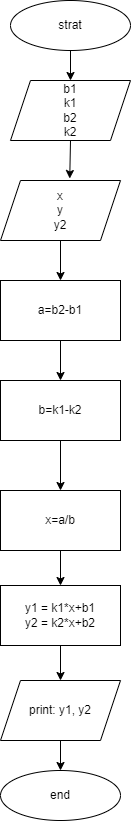

The diagram above was exported from draw.io. Its source (the exported page's mxGraphModel, read from the mxfile embedded in the PNG):
<mxGraphModel dx="644" dy="574" grid="1" gridSize="10" guides="1" tooltips="1" connect="1" arrows="1" fold="1" page="1" pageScale="1" pageWidth="827" pageHeight="1169" math="0" shadow="0">
  <root>
    <mxCell id="0" />
    <mxCell id="1" parent="0" />
    <mxCell id="4" style="edgeStyle=none;html=1;exitX=0.5;exitY=1;exitDx=0;exitDy=0;entryX=0.5;entryY=0;entryDx=0;entryDy=0;" edge="1" parent="1" source="2" target="3">
      <mxGeometry relative="1" as="geometry" />
    </mxCell>
    <mxCell id="2" value="strat" style="ellipse;whiteSpace=wrap;html=1;" vertex="1" parent="1">
      <mxGeometry x="250" width="120" height="50" as="geometry" />
    </mxCell>
    <mxCell id="6" style="edgeStyle=none;html=1;exitX=0.5;exitY=1;exitDx=0;exitDy=0;entryX=0.577;entryY=-0.033;entryDx=0;entryDy=0;entryPerimeter=0;" edge="1" parent="1" source="3" target="5">
      <mxGeometry relative="1" as="geometry" />
    </mxCell>
    <mxCell id="3" value="b1&lt;br&gt;k1&lt;br&gt;b2&lt;br&gt;k2" style="shape=parallelogram;perimeter=parallelogramPerimeter;whiteSpace=wrap;html=1;fixedSize=1;" vertex="1" parent="1">
      <mxGeometry x="250" y="80" width="120" height="60" as="geometry" />
    </mxCell>
    <mxCell id="8" style="edgeStyle=none;html=1;exitX=0.5;exitY=1;exitDx=0;exitDy=0;entryX=0.5;entryY=0;entryDx=0;entryDy=0;" edge="1" parent="1" source="5" target="7">
      <mxGeometry relative="1" as="geometry" />
    </mxCell>
    <mxCell id="5" value="x&lt;br&gt;y&lt;br&gt;y2" style="shape=parallelogram;perimeter=parallelogramPerimeter;whiteSpace=wrap;html=1;fixedSize=1;" vertex="1" parent="1">
      <mxGeometry x="240" y="180" width="120" height="60" as="geometry" />
    </mxCell>
    <mxCell id="10" style="edgeStyle=none;html=1;exitX=0.5;exitY=1;exitDx=0;exitDy=0;entryX=0.5;entryY=0;entryDx=0;entryDy=0;" edge="1" parent="1" source="7" target="9">
      <mxGeometry relative="1" as="geometry" />
    </mxCell>
    <mxCell id="7" value="a=b2-b1" style="rounded=0;whiteSpace=wrap;html=1;" vertex="1" parent="1">
      <mxGeometry x="240" y="280" width="120" height="60" as="geometry" />
    </mxCell>
    <mxCell id="12" style="edgeStyle=none;html=1;exitX=0.5;exitY=1;exitDx=0;exitDy=0;entryX=0.5;entryY=0;entryDx=0;entryDy=0;" edge="1" parent="1" source="9" target="11">
      <mxGeometry relative="1" as="geometry" />
    </mxCell>
    <mxCell id="9" value="b=k1-k2" style="rounded=0;whiteSpace=wrap;html=1;" vertex="1" parent="1">
      <mxGeometry x="240" y="380" width="120" height="60" as="geometry" />
    </mxCell>
    <mxCell id="14" style="edgeStyle=none;html=1;exitX=0.5;exitY=1;exitDx=0;exitDy=0;" edge="1" parent="1" source="11" target="13">
      <mxGeometry relative="1" as="geometry" />
    </mxCell>
    <mxCell id="11" value="x=a/b" style="rounded=0;whiteSpace=wrap;html=1;" vertex="1" parent="1">
      <mxGeometry x="240" y="490" width="120" height="60" as="geometry" />
    </mxCell>
    <mxCell id="17" value="" style="edgeStyle=none;html=1;" edge="1" parent="1" source="13" target="15">
      <mxGeometry relative="1" as="geometry" />
    </mxCell>
    <mxCell id="13" value="y1 = k1*x+b1&lt;br&gt;y2 = k2*x+b2" style="rounded=0;whiteSpace=wrap;html=1;" vertex="1" parent="1">
      <mxGeometry x="240" y="585" width="120" height="60" as="geometry" />
    </mxCell>
    <mxCell id="18" style="edgeStyle=none;html=1;exitX=0.5;exitY=1;exitDx=0;exitDy=0;" edge="1" parent="1" source="15" target="16">
      <mxGeometry relative="1" as="geometry" />
    </mxCell>
    <mxCell id="15" value="print: y1, y2" style="shape=parallelogram;perimeter=parallelogramPerimeter;whiteSpace=wrap;html=1;fixedSize=1;" vertex="1" parent="1">
      <mxGeometry x="240" y="680" width="120" height="60" as="geometry" />
    </mxCell>
    <mxCell id="16" value="end" style="ellipse;whiteSpace=wrap;html=1;" vertex="1" parent="1">
      <mxGeometry x="240" y="770" width="120" height="50" as="geometry" />
    </mxCell>
  </root>
</mxGraphModel>